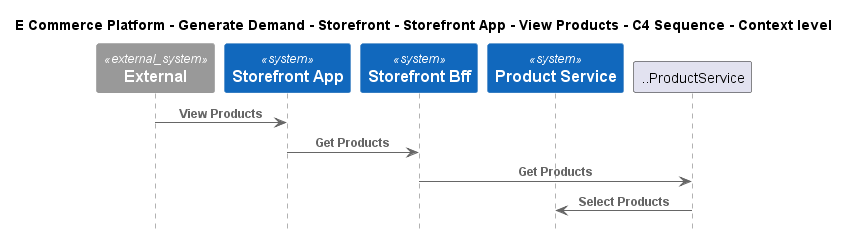

The diagram above was rendered by PlantUML. Its source (embedded in the PNG):
@startuml
!include ..\..\..\..\..\..\..\.c4s\C4_Sequence.puml

title E Commerce Platform - Generate Demand - Storefront - Storefront App - View Products - C4 Sequence - Context level

System_Ext(C4InterFlow.SoftwareSystems.ExternalSystem, "External", "")
System(ECommercePlatform.GenerateDemand.Storefront.SoftwareSystems.StorefrontApp, "Storefront App", "")
System(ECommercePlatform.GenerateDemand.Storefront.SoftwareSystems.StorefrontBff, "Storefront Bff", "")
System(ECommercePlatform.CreateProduct.ProductInformationManagement.SoftwareSystems.ProductService, "Product Service", "")

Rel(C4InterFlow.SoftwareSystems.ExternalSystem, ECommercePlatform.GenerateDemand.Storefront.SoftwareSystems.StorefrontApp, "View Products")
Rel(ECommercePlatform.GenerateDemand.Storefront.SoftwareSystems.StorefrontApp, ECommercePlatform.GenerateDemand.Storefront.SoftwareSystems.StorefrontBff, "Get Products")
Rel(ECommercePlatform.GenerateDemand.Storefront.SoftwareSystems.StorefrontBff, ..ProductService, "Get Products")
Rel(..ProductService, ECommercePlatform.CreateProduct.ProductInformationManagement.SoftwareSystems.ProductService, "Select Products")


@enduml